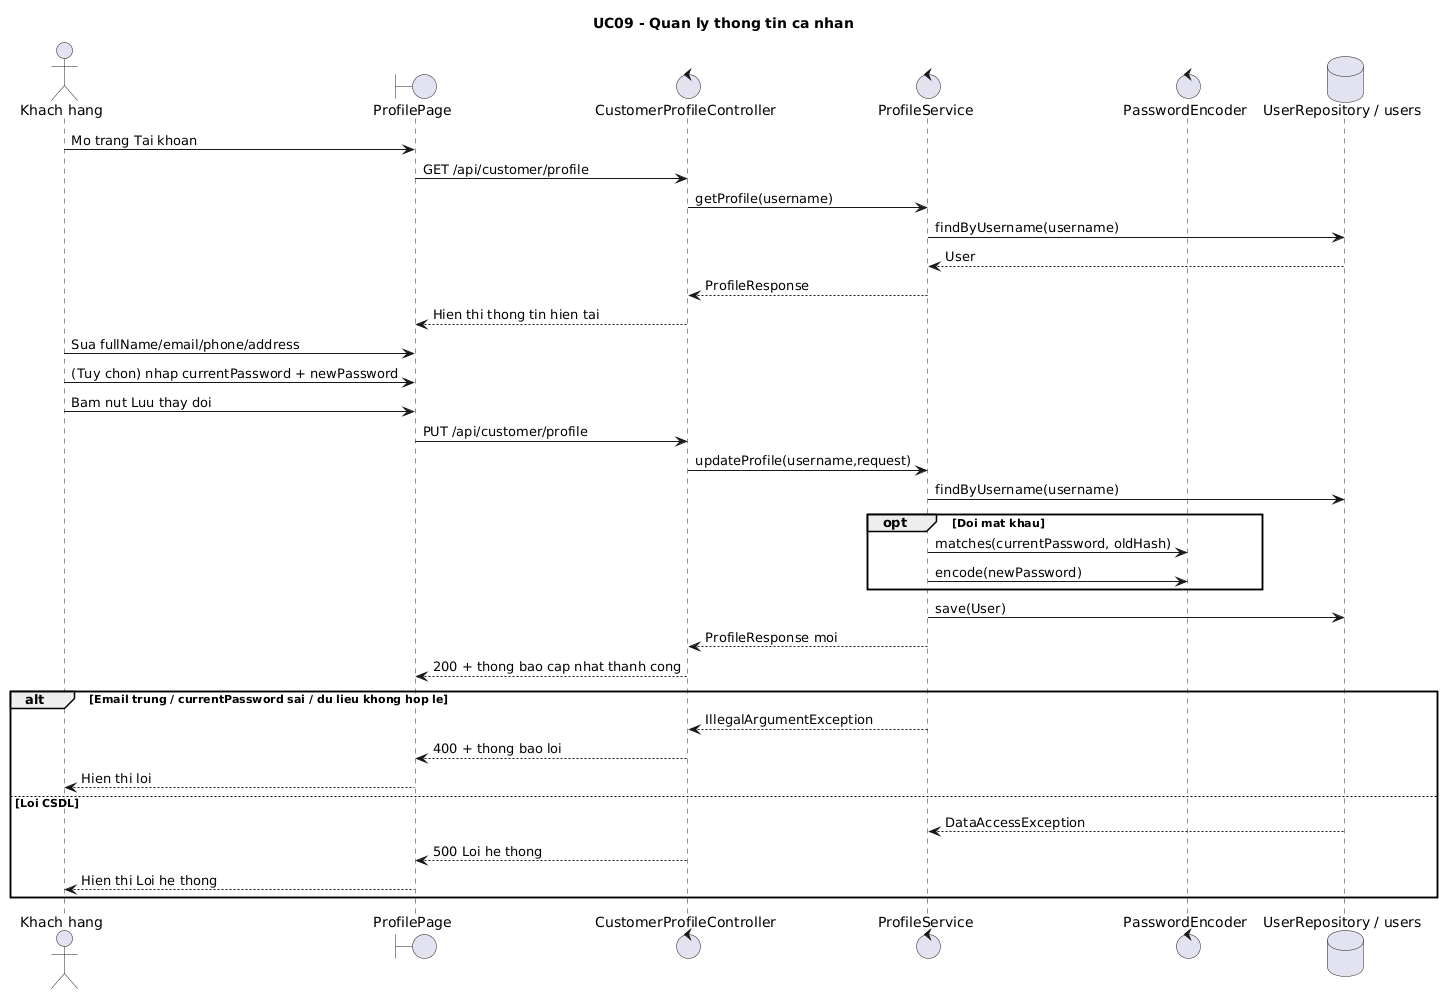

The diagram above was rendered by PlantUML. Its source (embedded in the PNG):
@startuml UC09_sequence
title UC09 - Quan ly thong tin ca nhan
actor "Khach hang" as Customer
boundary "ProfilePage" as ProfilePage
control "CustomerProfileController" as ProfileController
control "ProfileService" as ProfileService
control "PasswordEncoder" as PasswordEncoder
database "UserRepository / users" as UserRepo

Customer -> ProfilePage : Mo trang Tai khoan
ProfilePage -> ProfileController : GET /api/customer/profile
ProfileController -> ProfileService : getProfile(username)
ProfileService -> UserRepo : findByUsername(username)
UserRepo --> ProfileService : User
ProfileService --> ProfileController : ProfileResponse
ProfileController --> ProfilePage : Hien thi thong tin hien tai

Customer -> ProfilePage : Sua fullName/email/phone/address
Customer -> ProfilePage : (Tuy chon) nhap currentPassword + newPassword
Customer -> ProfilePage : Bam nut Luu thay doi
ProfilePage -> ProfileController : PUT /api/customer/profile
ProfileController -> ProfileService : updateProfile(username,request)
ProfileService -> UserRepo : findByUsername(username)
opt Doi mat khau
  ProfileService -> PasswordEncoder : matches(currentPassword, oldHash)
  ProfileService -> PasswordEncoder : encode(newPassword)
end
ProfileService -> UserRepo : save(User)
ProfileService --> ProfileController : ProfileResponse moi
ProfileController --> ProfilePage : 200 + thong bao cap nhat thanh cong

alt Email trung / currentPassword sai / du lieu khong hop le
  ProfileService --> ProfileController : IllegalArgumentException
  ProfileController --> ProfilePage : 400 + thong bao loi
  ProfilePage --> Customer : Hien thi loi
else Loi CSDL
  UserRepo --> ProfileService : DataAccessException
  ProfileController --> ProfilePage : 500 Loi he thong
  ProfilePage --> Customer : Hien thi Loi he thong
end
@enduml